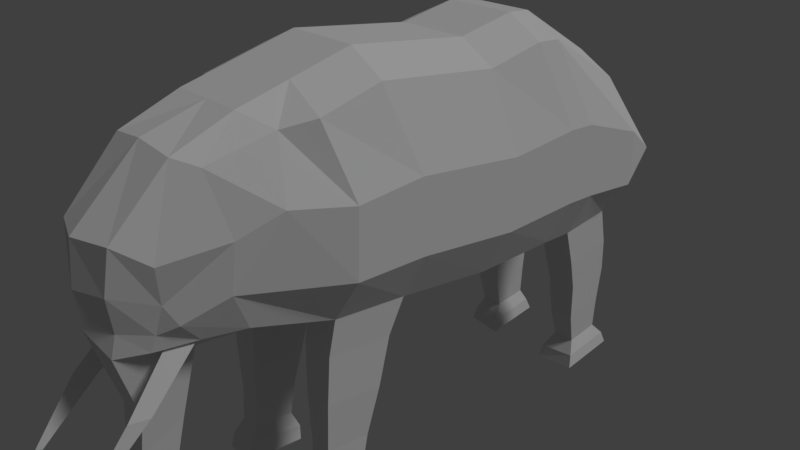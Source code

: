 # Source: previous_version_Elephant.blend  (saved by Blender 2.79.0; exported with 4.5.12 LTS)
import bpy
from mathutils import Matrix  # noqa: F401  (used for matrix-valued properties, if any)

bpy.ops.wm.read_factory_settings(use_empty=True)
scene = bpy.context.scene
scene.name = 'Scene'

# ---- collections
col_collection_1 = bpy.data.collections.new('Collection 1'); scene.collection.children.link(col_collection_1)

# ---- world
world_world = bpy.data.worlds.new('World'); scene.world = world_world
world_world.color = (0.05088, 0.05088, 0.05088)
world_world.use_sun_shadow = False
world_world.sun_shadow_jitter_overblur = 0.0
world_world.cycles.sampling_method = 'MANUAL'

# ---- cameras
cam_camera = bpy.data.cameras.new('Camera')
cam_camera.clip_end = 100.0
cam_camera.lens = 35.0
cam_camera.sensor_width = 32.0
cam_camera.sensor_height = 18.0
cam_camera.ortho_scale = 7.314
cam_camera.dof.focus_distance = 0.0
cam_camera.dof.aperture_fstop = 128.0

# ---- lights
light_lamp = bpy.data.lights.new('Lamp', 'SUN')
light_lamp.transmission_factor = 0.0
light_lamp.cutoff_distance = 30.0
light_lamp.angle = 0.1993
light_lamp.energy = 1.0
light_lamp.shadow_buffer_clip_start = 1.001
light_lamp.shadow_soft_size = 0.1
light_lamp.shadow_cascade_max_distance = 1000.0

# ---- meshes
me_plane = bpy.data.meshes.new('Plane')
me_plane.from_pydata([(0.8708, -2.405, 0.3609), (1.042, -0.6883, 2.674), (1.042, 1.028, 2.46), (1.042, 1.882, 2.615), (1.042, 3.471, 1.86), (1.0, 3.732, -0.2655), (0.6516, -3.254, 1.305), (0.8259, -1.868, 2.381), (1.0, 1.077, -0.2722), (1.0, 2.431, -0.3169), (1.308, 4.222, 0.7048), (0.671, -2.65, 2.161), (1.042, -1.512, 2.471), (-1.192e-07, -2.132, 2.568), (1.192e-07, -2.243, 0.3609), (0.0, -0.6346, 2.938), (-1.192e-07, 1.081, 2.723), (0.0, 1.077, -0.2722), (-1.192e-07, 1.935, 2.879), (0.0, 2.431, -0.3169), (0.9908, 3.885, -0.8318), (0.9908, 3.083, -0.9085), (-1.192e-07, 4.266, 0.9938), (0.0, 3.995, 0.655), (0.0, 3.525, 2.124), (0.0, 3.732, -0.2655), (0.0, -3.748, 1.568), (0.0, -3.651, 0.2609), (1.192e-07, -2.703, 0.08094), (0.0, -2.913, 2.348), (-1.192e-07, -1.458, 2.734), (1.192e-07, -1.386, 0.07255), (1.0, -1.386, 0.07255), (1.192e-07, -0.3387, -0.0577), (0.5, 2.431, -0.3169), (0.5, 1.077, -0.2722), (0.4564, -3.593, 1.568), (0.5, 1.935, 2.879), (0.5092, 3.885, -0.8318), (0.5, -2.243, 0.3609), (0.5092, 3.083, -0.9085), (0.5, -2.132, 2.568), (0.5, -1.458, 2.734), (0.5, -2.889, 2.281), (0.1983, 4.266, 0.9938), (0.5, 4.037, 0.655), (0.5, 3.525, 2.124), (0.5, -0.6346, 2.938), (0.5, 1.081, 2.723), (0.5, 3.774, -0.2655), (0.5, -0.3387, -0.0577), (0.5, -1.386, 0.07255), (1.0, -0.3387, -0.0577), (0.5297, -0.5463, -0.5315), (0.9703, -0.5463, -0.5315), (0.9703, -1.469, -0.4167), (0.5297, -1.469, -0.4167), (0.5566, -0.6887, -1.217), (0.9434, -0.6887, -1.217), (0.9434, -1.499, -1.116), (0.5566, -1.499, -1.116), (0.5994, -0.8644, -1.898), (0.9006, -0.8644, -1.898), (0.9006, -1.495, -1.819), (0.5994, -1.495, -1.819), (0.6109, -0.9495, -2.386), (0.8891, -0.9495, -2.386), (0.8891, -1.532, -2.313), (0.6109, -1.532, -2.313), (0.5432, -0.864, -2.854), (0.9568, -0.864, -2.854), (0.9568, -1.73, -2.746), (0.5432, -1.73, -2.746), (0.5541, -0.8587, -2.626), (0.5541, -1.679, -2.524), (0.9459, -1.679, -2.524), (0.9459, -0.8587, -2.626), (1.042, 2.24, 2.587), (-1.192e-07, 2.293, 2.85), (0.0, 2.899, -0.3452), (0.5, 2.899, -0.3452), (0.5, 2.293, 2.85), (1.0, 2.899, -0.3452), (0.9688, 3.951, -1.32), (0.5312, 3.951, -1.32), (0.9688, 3.222, -1.39), (0.5312, 3.222, -1.39), (0.942, 3.929, -1.928), (0.558, 3.938, -1.928), (0.942, 3.289, -1.989), (0.558, 3.298, -1.989), (0.9121, 3.956, -2.407), (0.5879, 3.956, -2.407), (0.9121, 3.416, -2.459), (0.5879, 3.416, -2.459), (1.027, 4.184, -2.77), (0.4729, 4.114, -2.77), (1.027, 3.26, -2.858), (0.4729, 3.19, -2.858), (0.5073, 4.038, -2.585), (0.5073, 3.229, -2.662), (0.9927, 4.117, -2.585), (0.9927, 3.308, -2.662), (1.374, 3.726, 1.086), (0.0, 4.11, 0.8413), (0.0, -3.817, 1.017), (0.2709, 4.153, 0.8354), (0.3776, -3.668, 1.017), (1.158, -2.057, 1.689), (1.374, -0.394, 1.627), (1.374, 1.187, 1.413), (1.374, 2.266, 1.478), (0.5929, -3.203, 0.8341), (0.9512, -2.539, 1.442), (1.374, -1.318, 1.574), (1.374, 2.673, 1.45), (0.0, -3.405, -0.6292), (0.0, -2.916, -0.7669), (0.3129, -2.989, -0.7731), (0.2014, -3.415, -0.6354), (0.0, -3.465, -1.132), (0.0, -3.028, -1.255), (0.2894, -3.102, -1.262), (0.1778, -3.475, -1.139), (0.0, -3.631, -1.633), (0.0, -3.296, -1.727), (0.2403, -3.37, -1.733), (0.1287, -3.64, -1.639), (0.0, -3.884, -2.226), (0.0, -3.603, -2.305), (0.2109, -3.676, -2.311), (0.09939, -3.893, -2.232), (0.0, -3.986, -2.59), (0.0, -3.705, -2.669), (0.2109, -3.779, -2.675), (0.09939, -3.996, -2.596), (0.0, 4.334, -0.1349), (0.0, 4.455, -0.01626), (0.1548, 4.455, -0.01626), (0.1796, 4.334, -0.1349), (0.0, 4.377, -0.7861), (0.0, 4.498, -0.6675), (0.09796, 4.498, -0.6675), (0.135, 4.377, -0.7861), (0.0, 4.512, -1.07), (0.0, 4.779, -0.8094), (0.08308, 4.779, -0.8094), (0.1241, 4.599, -1.07), (0.0, -3.793, 0.5492), (0.3086, -3.599, 0.5492), (0.9499, -2.619, 0.8629), (0.5122, -3.269, 0.4825), (0.6896, -3.088, 0.5972), (1.369, 3.743, 0.2797), (1.369, 1.138, 0.417), (1.369, 2.373, 0.4198), (1.369, -1.343, 0.6825), (1.369, 2.815, 0.3915), (1.369, -0.3493, 0.6315), (0.2733, -3.66, 0.2548), (0.4845, -3.202, 0.265), (0.4266, -2.848, 0.1351), (0.6241, -2.904, 0.3031), (0.4667, -3.323, 0.2799), (0.6775, -2.872, 0.3374), (0.3794, -2.789, 0.08372), (0.6054, -3.751, -0.3113), (0.7077, -3.532, -0.2834), (0.5631, -3.491, -0.4065), (0.5706, -4.322, -1.031), (0.6003, -4.259, -1.023), (0.5583, -4.247, -1.058)], [], [(156, 32, 52, 158), (158, 52, 8, 154), (154, 8, 9, 155), (46, 24, 78, 81), (103, 153, 5, 10), (113, 11, 6, 112), (108, 7, 11, 113), (150, 0, 32, 156), (34, 35, 17, 19), (107, 36, 26, 105), (49, 80, 79, 25), (39, 165, 28, 14), (80, 34, 19, 79), (41, 42, 30, 13), (36, 43, 29, 26), (106, 45, 23, 104), (159, 27, 116, 119), (47, 48, 16, 15), (43, 41, 13, 29), (45, 49, 25, 23), (35, 50, 33, 17), (42, 47, 15, 30), (46, 44, 22, 24), (48, 37, 18, 16), (51, 39, 14, 31), (49, 5, 20, 38), (50, 51, 31, 33), (77, 4, 46, 81), (32, 0, 39, 51), (2, 3, 37, 48), (4, 10, 44, 46), (12, 1, 47, 42), (8, 52, 50, 35), (10, 5, 49, 45), (11, 7, 41, 43), (1, 2, 48, 47), (40, 38, 84, 86), (10, 45, 106), (6, 11, 43, 36), (7, 12, 42, 41), (82, 9, 34, 80), (0, 164, 165, 39), (5, 82, 21, 20), (112, 6, 36, 107), (9, 8, 35, 34), (32, 51, 56, 55), (56, 53, 57, 60), (50, 52, 54, 53), (51, 50, 53, 56), (52, 32, 55, 54), (58, 59, 63, 62), (54, 55, 59, 58), (55, 56, 60, 59), (53, 54, 58, 57), (63, 64, 68, 67), (59, 60, 64, 63), (57, 58, 62, 61), (60, 57, 61, 64), (74, 73, 69, 72), (61, 62, 66, 65), (64, 61, 65, 68), (62, 63, 67, 66), (70, 71, 72, 69), (76, 75, 71, 70), (75, 74, 72, 71), (73, 76, 70, 69), (65, 66, 76, 73), (67, 68, 74, 75), (66, 67, 75, 76), (68, 65, 73, 74), (3, 77, 81, 37), (80, 49, 38, 40), (82, 80, 40, 21), (37, 81, 78, 18), (155, 9, 82, 157), (103, 4, 77, 115), (86, 84, 88, 90), (20, 21, 85, 83), (21, 40, 86, 85), (38, 20, 83, 84), (88, 87, 91, 92), (84, 83, 87, 88), (83, 85, 89, 87), (85, 86, 90, 89), (100, 99, 96, 98), (87, 89, 93, 91), (89, 90, 94, 93), (90, 88, 92, 94), (95, 97, 98, 96), (99, 101, 95, 96), (101, 102, 97, 95), (102, 100, 98, 97), (93, 94, 100, 102), (91, 93, 102, 101), (92, 91, 101, 99), (94, 92, 99, 100), (153, 103, 115, 157), (3, 111, 115, 77), (151, 112, 107, 149), (10, 106, 44), (106, 104, 136, 139), (149, 107, 105, 148), (7, 108, 114, 12), (150, 108, 113, 152), (152, 113, 112, 151), (4, 103, 10), (2, 110, 111, 3), (1, 109, 110, 2), (12, 114, 109, 1), (119, 116, 120, 123), (28, 165, 118, 117), (165, 159, 119, 118), (122, 123, 127, 126), (118, 119, 123, 122), (117, 118, 122, 121), (126, 127, 131, 130), (121, 122, 126, 125), (123, 120, 124, 127), (131, 128, 132, 135), (125, 126, 130, 129), (127, 124, 128, 131), (134, 135, 132, 133), (130, 131, 135, 134), (129, 130, 134, 133), (137, 138, 142, 141), (44, 106, 139, 138), (22, 44, 138, 137), (143, 140, 144, 147), (138, 139, 143, 142), (139, 136, 140, 143), (146, 147, 144, 145), (141, 142, 146, 145), (142, 143, 147, 146), (164, 152, 151, 163), (0, 150, 152, 164), (159, 149, 148, 27), (163, 151, 149, 159), (5, 153, 157, 82), (111, 155, 157, 115), (108, 150, 156, 114), (110, 154, 155, 111), (109, 158, 154, 110), (114, 156, 158, 109), (160, 161, 168, 166), (163, 159, 165), (160, 162, 164, 163), (162, 161, 165, 164), (161, 160, 163, 165), (166, 168, 171, 169), (161, 162, 167, 168), (162, 160, 166, 167), (170, 169, 171), (168, 167, 170, 171), (167, 166, 169, 170)])
me_plane.use_remesh_preserve_volume = False
me_plane.use_remesh_preserve_attributes = False
me_plane.use_mirror_vertex_groups = False
me_plane.update()

# ---- objects
ob_lamp = bpy.data.objects.new('Lamp', light_lamp)
ob_camera = bpy.data.objects.new('Camera', cam_camera)
ob_plane = bpy.data.objects.new('Plane', me_plane)

# ---- transforms, parenting, visibility, modifiers, constraints
ob_lamp.location = (9.082, 1.005, 12.52)
ob_lamp.rotation_euler = (0.6503, 0.05522, 1.866)
ob_lamp.lock_rotations_4d = False
ob_lamp.empty_display_type = 'ARROWS'
ob_lamp.color = (0.0, 0.0, 0.0, 0.0)
ob_lamp.lineart.crease_threshold = 0.0
ob_camera.location = (7.481, -6.508, 5.344)
ob_camera.rotation_euler = (1.109, 0.0, 0.8149)
ob_camera.lock_rotations_4d = False
ob_camera.empty_display_type = 'ARROWS'
ob_camera.color = (0.0, 0.0, 0.0, 0.0)
ob_camera.display_type = 'WIRE'
ob_camera.lineart.crease_threshold = 0.0
ob_plane.location = (0.0, 0.0, 0.0)
ob_plane.lineart.crease_threshold = 0.0
_m = ob_plane.modifiers.new('Mirror', 'MIRROR')
_m.use_clip = True

# ---- collection membership
col_collection_1.objects.link(ob_lamp)
col_collection_1.objects.link(ob_camera)
col_collection_1.objects.link(ob_plane)

# ---- scene / render settings (as saved in the file)
scene.camera = ob_camera
scene.frame_start = 1; scene.frame_end = 250; scene.frame_set(74)
scene.render.engine = 'BLENDER_EEVEE_NEXT'
scene.render.resolution_percentage = 50
scene.render.dither_intensity = 0.0
scene.cycles.use_denoising = False
scene.cycles.samples = 128
scene.cycles.sampling_pattern = 'TABULATED_SOBOL'
scene.cycles.use_adaptive_sampling = False
scene.cycles.use_light_tree = False
scene.cycles.blur_glossy = 0.0
scene.cycles.sample_clamp_indirect = 0.0
scene.view_settings.view_transform = 'Standard'
bpy.context.view_layer.update()
